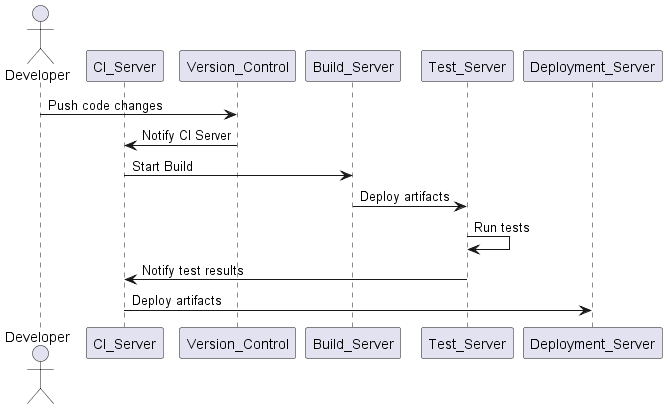

The diagram above was rendered by PlantUML. Its source (embedded in the PNG):
@startuml
actor Developer
participant CI_Server
participant Version_Control
participant Build_Server
participant Test_Server
participant Deployment_Server

Developer -> Version_Control: Push code changes
Version_Control -> CI_Server: Notify CI Server
CI_Server -> Build_Server: Start Build
Build_Server -> Test_Server: Deploy artifacts
Test_Server -> Test_Server: Run tests
Test_Server -> CI_Server: Notify test results
CI_Server -> Deployment_Server: Deploy artifacts
@enduml